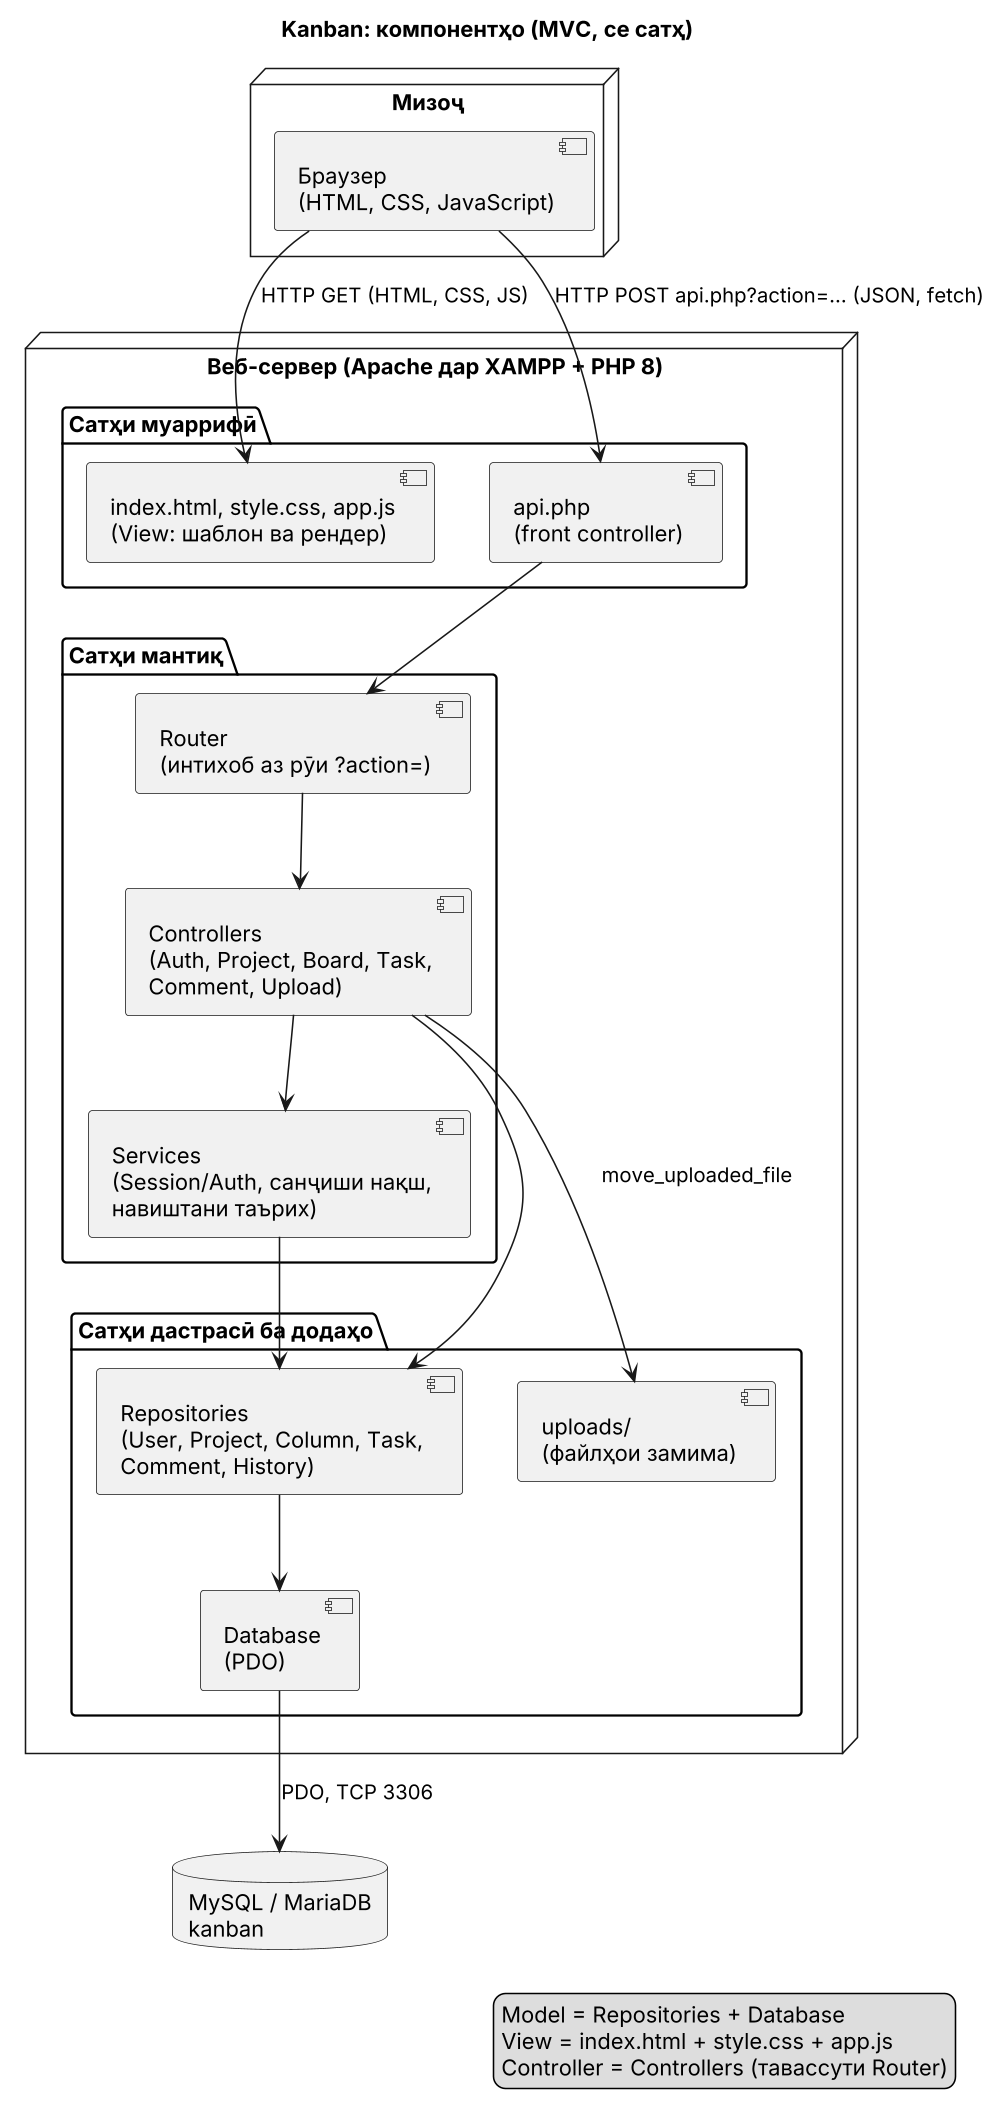

The diagram above was rendered by PlantUML. Its source (embedded in the PNG):
@startuml component
title Kanban: компонентҳо (MVC, се сатҳ)
skinparam dpi 150

node "Мизоҷ" {
  [Браузер\n(HTML, CSS, JavaScript)] as Browser
}

node "Веб-сервер (Apache дар XAMPP + PHP 8)" {
  package "Сатҳи муаррифӣ" {
    [index.html, style.css, app.js\n(View: шаблон ва рендер)] as View
    [api.php\n(front controller)] as Front
  }
  package "Сатҳи мантиқ" {
    [Router\n(интихоб аз рӯи ?action=)] as Router
    [Controllers\n(Auth, Project, Board, Task,\nComment, Upload)] as Controllers
    [Services\n(Session/Auth, санҷиши нақш,\nнавиштани таърих)] as Services
  }
  package "Сатҳи дастрасӣ ба додаҳо" {
    [Repositories\n(User, Project, Column, Task,\nComment, History)] as Repos
    [Database\n(PDO)] as Db
    [uploads/\n(файлҳои замима)] as Files
  }
}

database "MySQL / MariaDB\nkanban" as MySQL

Browser --> View : HTTP GET (HTML, CSS, JS)
Browser --> Front : HTTP POST api.php?action=... (JSON, fetch)
Front --> Router
Router --> Controllers
Controllers --> Services
Controllers --> Repos
Controllers --> Files : move_uploaded_file
Services --> Repos
Repos --> Db
Db --> MySQL : PDO, TCP 3306

legend right
  Model = Repositories + Database
  View = index.html + style.css + app.js
  Controller = Controllers (тавассути Router)
endlegend
@enduml